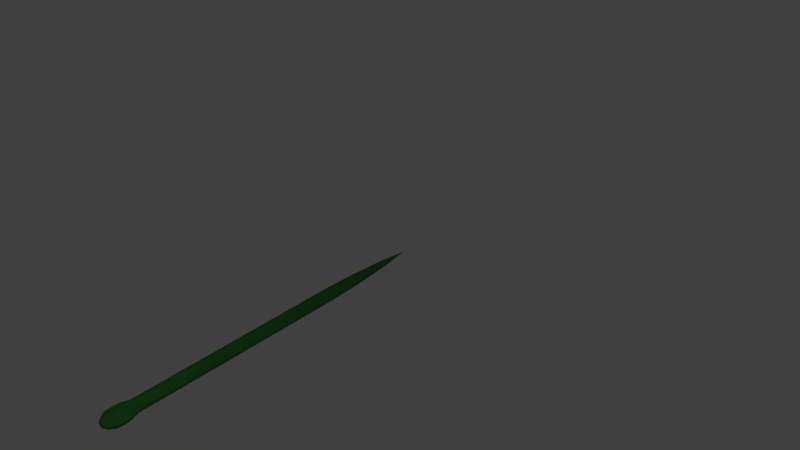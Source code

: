 # Source: snake.blend  (saved by Blender 2.78.0; exported with 4.5.12 LTS)
import bpy
from mathutils import Matrix  # noqa: F401  (used for matrix-valued properties, if any)

bpy.ops.wm.read_factory_settings(use_empty=True)
scene = bpy.context.scene
scene.name = 'Scene'

# ---- collections
col_collection_1 = bpy.data.collections.new('Collection 1'); scene.collection.children.link(col_collection_1)

# ---- materials (node trees are filled in below, after node groups)
mat_material_001 = bpy.data.materials.new('Material.001')
mat_material_001.alpha_threshold = 0.0
mat_material_001.diffuse_color = (0.04759, 0.2738, 0.04538, 1.0)
mat_material_001.specular_color = (0.0, 0.0, 0.0)
mat_material_001.roughness = 0.5

# ---- material node trees

# ---- world
world_world = bpy.data.worlds.new('World'); scene.world = world_world
world_world.color = (0.05088, 0.05088, 0.05088)
world_world.use_sun_shadow = False
world_world.sun_shadow_jitter_overblur = 0.0
world_world.cycles.sampling_method = 'MANUAL'

# ---- lights
light_lamp = bpy.data.lights.new('Lamp', 'POINT')
light_lamp.transmission_factor = 0.0
light_lamp.cutoff_distance = 30.0
light_lamp.energy = 100.0
light_lamp.shadow_buffer_clip_start = 1.001
light_lamp.shadow_soft_size = 0.1
light_lamp.shadow_maximum_resolution = 0.006
light_lamp.use_absolute_resolution = True

# ---- meshes
me_cylinder = bpy.data.meshes.new('Cylinder')
me_cylinder.from_pydata([(-0.2941, 22.62, 0.2941), (1.193e-08, -10.01, 0.8002), (0.5658, -6.873, 0.5658), (0.5658, -10.01, 0.5658), (0.8002, -6.873, -9.129e-07), (0.8002, -10.01, -1.023e-06), (0.5658, -6.873, -0.5658), (0.5658, -10.01, -0.5658), (-5.803e-08, -6.873, -0.8002), (2.536e-07, -10.01, -0.8002), (-0.4159, 22.62, 2.873e-06), (-0.5658, -10.01, -0.5658), (-0.2941, 22.62, -0.2941), (-0.8002, -10.01, -1.31e-06), (-1.134e-07, 22.62, -0.4159), (-0.5658, -10.01, 0.5658), (1.193e-08, -12.9, 0.8002), (0.5658, -12.9, 0.5658), (0.8002, -12.9, -1.412e-06), (0.5658, -12.9, -0.5658), (2.536e-07, -12.9, -0.8002), (-0.5658, -12.9, -0.5658), (-0.8002, -12.9, -1.698e-06), (-0.5658, -12.9, 0.5658), (1.193e-08, -15.28, 0.8002), (0.5658, -15.28, 0.5658), (0.8002, -15.28, -1.732e-06), (0.5658, -15.28, -0.5658), (2.536e-07, -15.28, -0.8002), (-0.5658, -15.28, -0.5658), (-0.8002, -15.28, -2.018e-06), (-0.5658, -15.28, 0.5658), (-6.228e-08, -17.28, 1.334), (0.6553, -17.28, 0.9434), (0.9268, -17.28, -1.975e-06), (0.6553, -17.28, -0.9434), (3.762e-07, -17.28, -1.334), (-0.6553, -17.28, -0.9434), (-0.9268, -17.28, -2.293e-06), (-0.6553, -17.28, 0.9434), (-6.911e-08, -18.23, 1.334), (0.5843, -18.23, 0.9434), (0.8264, -18.23, -2.121e-06), (0.5843, -18.23, -0.9434), (3.782e-07, -18.23, -1.334), (-0.5843, -18.23, -0.9434), (-0.8264, -18.23, -2.401e-06), (-0.5843, -18.23, 0.9434), (1.948e-08, -18.91, 0.8631), (0.5012, -18.91, 0.6103), (0.7089, -18.91, -2.214e-06), (0.5012, -18.91, -0.6103), (2.936e-07, -18.91, -0.8631), (-0.5012, -18.91, -0.6103), (-0.7089, -18.91, -2.462e-06), (-0.5012, -18.91, 0.6103), (8.025e-08, -19.28, 0.5256), (0.3052, -19.28, 0.3717), (0.4317, -19.28, -2.324e-06), (0.3052, -19.28, -0.3717), (2.472e-07, -19.28, -0.5256), (-0.3052, -19.28, -0.3717), (-0.4317, -19.28, -2.476e-06), (-0.3052, -19.28, 0.3717), (1.69e-07, -19.43, -2.447e-06), (0.8929, -16.48, -1.873e-06), (0.6314, -16.48, -0.8963), (-5.908e-08, -16.48, 1.268), (0.6314, -16.48, 0.8963), (-0.6314, -16.48, 0.8963), (-0.6314, -16.48, -0.8963), (-0.8929, -16.48, -2.18e-06), (3.564e-07, -16.48, -1.268), (-2.997e-07, -6.873, 0.8002), (0.2941, 22.62, -0.2941), (0.4159, 22.62, 3.022e-06), (0.2941, 22.62, 0.2941), (-2.39e-07, 22.62, 0.4159), (-0.5658, -6.873, -0.5658), (-0.8002, -6.873, -1.199e-06), (-0.5658, -6.873, 0.5658), (-2.997e-07, -3.087, 0.8002), (0.5658, -3.087, 0.5658), (0.8002, -3.087, -4.043e-07), (0.5658, -3.087, -0.5658), (-5.803e-08, -3.087, -0.8002), (-0.5658, -3.087, -0.5658), (-0.8002, -3.087, -6.905e-07), (-0.5658, -3.087, 0.5658), (-2.997e-07, 0.3857, 0.8002), (0.5658, 0.3857, 0.5658), (0.8002, 0.3857, 6.227e-08), (0.5658, 0.3857, -0.5658), (-5.803e-08, 0.3857, -0.8002), (-0.5658, 0.3857, -0.5658), (-0.8002, 0.3857, -2.239e-07), (-0.5658, 0.3857, 0.5658), (-2.997e-07, 4.271, 0.8002), (0.5658, 4.271, 0.5658), (0.8002, 4.271, 5.843e-07), (0.5658, 4.271, -0.5658), (-5.803e-08, 4.271, -0.8002), (-0.5658, 4.271, -0.5658), (-0.8002, 4.271, 2.981e-07), (-0.5658, 4.271, 0.5658), (-2.997e-07, 8.76, 0.8002), (0.5658, 8.76, 0.5658), (0.8002, 8.76, 1.187e-06), (0.5658, 8.76, -0.5658), (-5.803e-08, 8.76, -0.8002), (-0.5658, 8.76, -0.5658), (-0.8002, 8.76, 9.013e-07), (-0.5658, 8.76, 0.5658), (-2.997e-07, 13.32, 0.8002), (0.5658, 13.32, 0.5658), (0.8002, 13.32, 1.8e-06), (0.5658, 13.32, -0.5658), (-5.803e-08, 13.32, -0.8002), (-0.5658, 13.32, -0.5658), (-0.8002, 13.32, 1.514e-06), (-0.5658, 13.32, 0.5658), (-2.816e-07, 17.69, 0.6875), (0.4861, 17.69, 0.4861), (0.6875, 17.69, 2.379e-06), (0.4861, 17.69, -0.4861), (-7.399e-08, 17.69, -0.6875), (-0.4861, 17.69, -0.4861), (-0.6875, 17.69, 2.133e-06), (-0.4861, 17.69, 0.4861), (-1.789e-07, 26.99, 3.576e-06), (-0.5658, -14.09, 0.5658), (1.193e-08, -14.09, 0.8002), (-0.5658, -14.09, -0.5658), (-0.8002, -14.09, -1.858e-06), (0.5658, -14.09, -0.5658), (2.536e-07, -14.09, -0.8002), (0.5658, -14.09, 0.5658), (0.8002, -14.09, -1.572e-06), (-0.8002, -11.45, -1.504e-06), (-0.5658, -11.45, 0.5658), (0.5658, -11.45, 0.5658), (0.8002, -11.45, -1.218e-06), (2.536e-07, -11.45, -0.8002), (-0.5658, -11.45, -0.5658), (1.193e-08, -11.45, 0.8002), (0.5658, -11.45, -0.5658), (0.5658, -8.439, 0.5658), (0.8002, -8.439, -9.682e-07), (0.5658, -8.439, -0.5658), (9.777e-08, -8.439, -0.8002), (-1.439e-07, -8.439, 0.8002), (-0.5658, -8.439, -0.5658), (-0.8002, -8.439, -1.254e-06), (-0.5658, -8.439, 0.5658), (0.5658, -4.98, -0.5658), (-5.803e-08, -4.98, -0.8002), (0.8002, -4.98, -6.586e-07), (0.5658, -4.98, 0.5658), (-0.8002, -4.98, -9.448e-07), (-0.5658, -4.98, -0.5658), (-2.997e-07, -4.98, 0.8002), (-0.5658, -4.98, 0.5658), (-2.997e-07, -1.351, 0.8002), (-0.5658, -1.351, 0.5658), (-0.8002, -1.351, -4.572e-07), (-0.5658, -1.351, -0.5658), (-5.803e-08, -1.351, -0.8002), (0.5658, -1.351, -0.5658), (0.8002, -1.351, -1.71e-07), (0.5658, -1.351, 0.5658), (-0.5658, 2.328, -0.5658), (-5.803e-08, 2.328, -0.8002), (0.5658, 2.328, -0.5658), (0.8002, 2.328, 3.233e-07), (0.5658, 2.328, 0.5658), (-2.997e-07, 2.328, 0.8002), (-0.5658, 2.328, 0.5658), (-0.8002, 2.328, 3.711e-08), (-0.5658, 6.515, 0.5658), (-0.8002, 6.515, 5.997e-07), (-0.5658, 6.515, -0.5658), (-5.803e-08, 6.515, -0.8002), (0.5658, 6.515, -0.5658), (0.8002, 6.515, 8.859e-07), (0.5658, 6.515, 0.5658), (-2.997e-07, 6.515, 0.8002), (-0.8002, 11.04, 1.207e-06), (-0.5658, 11.04, -0.5658), (-5.803e-08, 11.04, -0.8002), (0.5658, 11.04, -0.5658), (0.8002, 11.04, 1.494e-06), (0.5658, 11.04, 0.5658), (-0.5658, 11.04, 0.5658), (-2.997e-07, 11.04, 0.8002), (0.526, 15.5, 0.526), (-2.906e-07, 15.5, 0.7438), (-0.526, 15.5, 0.526), (-0.7438, 15.5, 1.824e-06), (-0.526, 15.5, -0.5259), (-6.601e-08, 15.5, -0.7438), (0.526, 15.5, -0.5259), (0.7438, 15.5, 2.09e-06), (-2.603e-07, 20.15, 0.5517), (0.3901, 20.15, 0.3901), (0.5517, 20.15, 2.701e-06), (0.3901, 20.15, -0.3901), (-9.369e-08, 20.15, -0.5517), (-0.3901, 20.15, -0.3901), (-0.5517, 20.15, 2.503e-06), (-0.3901, 20.15, 0.3901)], [], [(150, 1, 3, 146), (146, 3, 5, 147), (147, 5, 7, 148), (148, 7, 9, 149), (149, 9, 11, 151), (151, 11, 13, 152), (139, 138, 22, 23), (152, 13, 15, 153), (153, 15, 1, 150), (203, 204, 75, 76), (141, 140, 17, 18), (143, 142, 20, 21), (144, 139, 23, 16), (140, 144, 16, 17), (145, 141, 18, 19), (138, 143, 21, 22), (142, 145, 19, 20), (131, 130, 31, 24), (133, 132, 29, 30), (135, 134, 27, 28), (137, 136, 25, 26), (130, 133, 30, 31), (132, 135, 28, 29), (134, 137, 26, 27), (136, 131, 24, 25), (66, 65, 34, 35), (68, 67, 32, 33), (67, 69, 39, 32), (71, 70, 37, 38), (72, 66, 35, 36), (65, 68, 33, 34), (69, 71, 38, 39), (70, 72, 36, 37), (39, 38, 46, 47), (37, 36, 44, 45), (35, 34, 42, 43), (33, 32, 40, 41), (32, 39, 47, 40), (38, 37, 45, 46), (36, 35, 43, 44), (34, 33, 41, 42), (44, 43, 51, 52), (42, 41, 49, 50), (47, 46, 54, 55), (45, 44, 52, 53), (43, 42, 50, 51), (41, 40, 48, 49), (40, 47, 55, 48), (46, 45, 53, 54), (48, 55, 63, 56), (54, 53, 61, 62), (52, 51, 59, 60), (50, 49, 57, 58), (55, 54, 62, 63), (53, 52, 60, 61), (51, 50, 58, 59), (49, 48, 56, 57), (61, 60, 64), (59, 58, 64), (57, 56, 64), (56, 63, 64), (62, 61, 64), (60, 59, 64), (58, 57, 64), (63, 62, 64), (29, 28, 72, 70), (31, 30, 71, 69), (26, 25, 68, 65), (28, 27, 66, 72), (30, 29, 70, 71), (24, 31, 69, 67), (25, 24, 67, 68), (27, 26, 65, 66), (205, 206, 14, 74), (207, 208, 10, 12), (209, 202, 77, 0), (202, 203, 76, 77), (204, 205, 74, 75), (206, 207, 12, 14), (208, 209, 0, 10), (163, 162, 89, 96), (165, 164, 95, 94), (167, 166, 93, 92), (169, 168, 91, 90), (164, 163, 96, 95), (166, 165, 94, 93), (168, 167, 92, 91), (162, 169, 90, 89), (171, 170, 102, 101), (173, 172, 100, 99), (175, 174, 98, 97), (176, 175, 97, 104), (170, 177, 103, 102), (172, 171, 101, 100), (174, 173, 99, 98), (177, 176, 104, 103), (179, 178, 112, 111), (181, 180, 110, 109), (183, 182, 108, 107), (185, 184, 106, 105), (178, 185, 105, 112), (180, 179, 111, 110), (182, 181, 109, 108), (184, 183, 107, 106), (187, 186, 119, 118), (189, 188, 117, 116), (191, 190, 115, 114), (186, 192, 120, 119), (188, 187, 118, 117), (190, 189, 116, 115), (193, 191, 114, 113), (192, 193, 113, 120), (195, 194, 122, 121), (196, 195, 121, 128), (198, 197, 127, 126), (200, 199, 125, 124), (194, 201, 123, 122), (197, 196, 128, 127), (199, 198, 126, 125), (201, 200, 124, 123), (154, 155, 85, 84), (155, 159, 86, 85), (156, 154, 84, 83), (157, 156, 83, 82), (160, 157, 82, 81), (161, 160, 81, 88), (158, 161, 88, 87), (159, 78, 79, 158), (12, 10, 129), (77, 76, 129), (0, 77, 129), (75, 74, 129), (12, 129, 14), (10, 0, 129), (76, 75, 129), (14, 129, 74), (17, 16, 131, 136), (19, 18, 137, 134), (21, 20, 135, 132), (23, 22, 133, 130), (18, 17, 136, 137), (20, 19, 134, 135), (22, 21, 132, 133), (16, 23, 130, 131), (9, 7, 145, 142), (13, 11, 143, 138), (7, 5, 141, 145), (3, 1, 144, 140), (1, 15, 139, 144), (11, 9, 142, 143), (5, 3, 140, 141), (15, 13, 138, 139), (80, 153, 150, 73), (79, 152, 153, 80), (78, 151, 152, 79), (8, 149, 151, 78), (6, 148, 149, 8), (4, 147, 148, 6), (2, 146, 147, 4), (73, 150, 146, 2), (86, 159, 158, 87), (79, 80, 161, 158), (80, 73, 160, 161), (73, 2, 157, 160), (2, 4, 156, 157), (4, 6, 154, 156), (8, 78, 159, 155), (6, 8, 155, 154), (81, 82, 169, 162), (83, 84, 167, 168), (85, 86, 165, 166), (87, 88, 163, 164), (82, 83, 168, 169), (84, 85, 166, 167), (86, 87, 164, 165), (88, 81, 162, 163), (95, 96, 176, 177), (90, 91, 173, 174), (92, 93, 171, 172), (94, 95, 177, 170), (96, 89, 175, 176), (89, 90, 174, 175), (91, 92, 172, 173), (93, 94, 170, 171), (98, 99, 183, 184), (100, 101, 181, 182), (102, 103, 179, 180), (104, 97, 185, 178), (97, 98, 184, 185), (99, 100, 182, 183), (101, 102, 180, 181), (103, 104, 178, 179), (112, 105, 193, 192), (105, 106, 191, 193), (107, 108, 189, 190), (109, 110, 187, 188), (111, 112, 192, 186), (106, 107, 190, 191), (108, 109, 188, 189), (110, 111, 186, 187), (115, 116, 200, 201), (117, 118, 198, 199), (119, 120, 196, 197), (114, 115, 201, 194), (116, 117, 199, 200), (118, 119, 197, 198), (120, 113, 195, 196), (113, 114, 194, 195), (127, 128, 209, 208), (125, 126, 207, 206), (123, 124, 205, 204), (121, 122, 203, 202), (128, 121, 202, 209), (126, 127, 208, 207), (124, 125, 206, 205), (122, 123, 204, 203)])
me_cylinder.materials.append(mat_material_001)
me_cylinder.use_remesh_preserve_volume = False
me_cylinder.use_remesh_preserve_attributes = False
me_cylinder.use_mirror_vertex_groups = False
me_cylinder.update()

# ---- curves / text
cu_beziercurve_002 = bpy.data.curves.new('BezierCurve.002', 'CURVE')
cu_beziercurve_002.dimensions = '3D'
_sp = cu_beziercurve_002.splines.new('BEZIER'); _sp.bezier_points.add(7)
_sp.bezier_points.foreach_set('co', [-0.02953, 14.59, -3.78e-08, 0.9384, 12.1, -3.78e-08, -0.5236, 9.941, 1.513e-07, 0.945, 7.946, -7.629e-08, -0.4834, 5.522, 1.347e-07, 1.432, 3.503, -1.035e-07, -0.2569, 0.7085, -1.561e-07, 1.553, -1.718, -1.925e-07])
_sp.bezier_points.foreach_set('handle_left', [-0.04355, 15.3, -3.78e-08, 0.9244, 12.81, -3.78e-08, -0.5185, 10.94, 1.513e-07, 0.9555, 8.946, -7.629e-08, -0.3473, 6.37, 1.347e-07, 1.434, 4.503, -1.035e-07, -0.2542, 1.708, -1.561e-07, 1.555, -0.7183, -1.925e-07])
_sp.bezier_points.foreach_set('handle_right', [-0.01551, 13.89, -3.78e-08, 0.9525, 11.4, -3.78e-08, -0.5286, 8.941, 1.513e-07, 0.9344, 6.946, -7.629e-08, -0.6417, 4.534, 1.347e-07, 1.429, 2.503, -1.035e-07, -0.2595, -0.2915, -1.561e-07, 1.55, -2.718, -1.925e-07])
for _p, _l, _r in zip(_sp.bezier_points, ['ALIGNED', 'ALIGNED', 'ALIGNED', 'ALIGNED', 'ALIGNED', 'ALIGNED', 'ALIGNED', 'ALIGNED'], ['ALIGNED', 'ALIGNED', 'ALIGNED', 'ALIGNED', 'ALIGNED', 'ALIGNED', 'ALIGNED', 'ALIGNED']): _p.handle_left_type = _l; _p.handle_right_type = _r
_sp.order_u = 0
_sp.order_v = 0
cu_beziercurve_002.use_path = True
cu_beziercurve_002.use_path_clamp = True
cu_beziercurve_002.bevel_resolution = 0
cu_beziercurve_002.fill_mode = 'HALF'
arm_armature_001 = bpy.data.armatures.new('Armature.001')  # bones are not reproduced

# ---- objects
ob_armature = bpy.data.objects.new('Armature', arm_armature_001)
ob_cylinder = bpy.data.objects.new('Cylinder', me_cylinder)
ob_beziercurve = bpy.data.objects.new('BezierCurve', cu_beziercurve_002)
ob_lamp = bpy.data.objects.new('Lamp', light_lamp)

# ---- transforms, parenting, visibility, modifiers, constraints
ob_armature.location = (-5.106e-08, 12.69, 0.005556)
ob_armature.show_in_front = True
ob_armature.lineart.crease_threshold = 0.0
ob_cylinder.parent = ob_armature
ob_cylinder.matrix_parent_inverse = Matrix(((1.0, 0.0, 0.0, 5.106e-08), (0.0, 1.0, 0.0, -12.69), (0.0, 0.0, 1.0, -0.005556), (0.0, 0.0, 0.0, 1.0)))
ob_cylinder.location = (4.054e-14, 6.411, -4.755e-21)
ob_cylinder.rotation_euler = (-1.344e-07, -1.571, 0.0)
ob_cylinder.scale = (0.235, 0.235, 0.235)
ob_cylinder.lineart.crease_threshold = 0.0
_vg = ob_cylinder.vertex_groups.new(name='Bone')
for _i, _w in zip([129], [0.9898]): _vg.add([_i], _w, 'REPLACE')
_vg = ob_cylinder.vertex_groups.new(name='Bone.001')
for _i, _w in zip([0, 10, 12, 14, 74, 75, 76, 77, 202, 203, 204, 205, 206, 207, 208, 209], [0.9985, 0.9987, 0.9986, 0.9982, 0.998, 0.9978, 0.9979, 0.9982, 0.9863, 0.9846, 0.984, 0.9846, 0.9863, 0.9881, 0.9889, 0.9881]): _vg.add([_i], _w, 'REPLACE')
_vg = ob_cylinder.vertex_groups.new(name='Bone.002')
for _i, _w in zip([121, 122, 123, 124, 125, 126, 127, 128, 194, 195, 199, 200, 201], [0.9588, 0.9548, 0.9532, 0.9548, 0.9588, 0.9631, 0.9649, 0.9631, 0.005331, 0.0008845, 0.0008846, 0.005331, 0.007094]): _vg.add([_i], _w, 'REPLACE')
_vg = ob_cylinder.vertex_groups.new(name='Bone.003')
for _i, _w in zip([113, 114, 115, 116, 117, 118, 119, 120, 122, 123, 124, 187, 188, 189, 190, 191, 192, 193, 194, 195, 196, 197, 198, 199, 200, 201], [0.97, 0.9675, 0.9665, 0.9675, 0.97, 0.9727, 0.9738, 0.9727, 0.0008087, 0.002583, 0.0008084, 0.001782, 0.006747, 0.01142, 0.01328, 0.01142, 0.001782, 0.006747, 0.9708, 0.9732, 0.9758, 0.977, 0.9758, 0.9732, 0.9708, 0.9698]): _vg.add([_i], _w, 'REPLACE')
_vg = ob_cylinder.vertex_groups.new(name='Bone.004')
for _i, _w in zip([105, 106, 107, 108, 109, 110, 112, 113, 114, 115, 116, 117, 118, 120, 186, 187, 188, 189, 190, 191, 192, 193], [0.00554, 0.009999, 0.01177, 0.009999, 0.00554, 0.000788, 0.000788, 0.006713, 0.01126, 0.01306, 0.01126, 0.006713, 0.001872, 0.001872, 0.9503, 0.9482, 0.9432, 0.9385, 0.9366, 0.9385, 0.9482, 0.9432]): _vg.add([_i], _w, 'REPLACE')
_vg = ob_cylinder.vertex_groups.new(name='Bone.005')
for _i, _w in zip([97, 98, 99, 100, 101, 102, 103, 104, 105, 106, 107, 108, 109, 110, 111, 112, 178, 179, 180, 181, 182, 183, 184, 185, 187, 188, 189, 190, 191, 192, 193], [0.01203, 0.01709, 0.01911, 0.01709, 0.01203, 0.006644, 0.004307, 0.006644, 0.9705, 0.968, 0.967, 0.968, 0.9705, 0.9732, 0.9743, 0.9732, 0.9727, 0.9738, 0.9727, 0.97, 0.9675, 0.9664, 0.9675, 0.97, 0.001809, 0.006778, 0.01146, 0.01332, 0.01146, 0.001809, 0.006778]): _vg.add([_i], _w, 'REPLACE')
_vg = ob_cylinder.vertex_groups.new(name='Bone.006')
for _i, _w in zip([89, 90, 91, 92, 93, 94, 95, 96, 97, 98, 99, 100, 101, 102, 103, 104, 170, 171, 172, 173, 174, 175, 176, 177, 178, 179, 180, 181, 182, 183, 184, 185], [0.02928, 0.0356, 0.0381, 0.0356, 0.02928, 0.02254, 0.01961, 0.02254, 0.9676, 0.9648, 0.9637, 0.9648, 0.9676, 0.9705, 0.9717, 0.9705, 0.9644, 0.9609, 0.9577, 0.9564, 0.9577, 0.9609, 0.9644, 0.9658, 0.003142, 0.0009396, 0.003142, 0.008218, 0.013, 0.0149, 0.013, 0.008218]): _vg.add([_i], _w, 'REPLACE')
_vg = ob_cylinder.vertex_groups.new(name='Bone.007')
for _i, _w in zip([81, 82, 83, 84, 85, 86, 87, 88, 89, 90, 91, 92, 93, 94, 95, 96, 162, 163, 164, 165, 166, 167, 168, 169, 170, 171, 172, 173, 174, 175, 176, 177], [0.03882, 0.04581, 0.04859, 0.04583, 0.03888, 0.03163, 0.0283, 0.03139, 0.9582, 0.9547, 0.9533, 0.9547, 0.9582, 0.9619, 0.9635, 0.9619, 0.9518, 0.956, 0.9578, 0.956, 0.9518, 0.9479, 0.9464, 0.9479, 0.01906, 0.0255, 0.03154, 0.03394, 0.03154, 0.0255, 0.01906, 0.01626]): _vg.add([_i], _w, 'REPLACE')
_vg = ob_cylinder.vertex_groups.new(name='Bone.008')
for _i, _w in zip([2, 4, 6, 8, 73, 78, 79, 80, 81, 82, 83, 84, 85, 86, 87, 88, 154, 155, 156, 157, 158, 159, 160, 161, 162, 163, 164, 165, 166, 167, 168, 169], [0.04237, 0.04554, 0.04334, 0.0367, 0.03538, 0.02887, 0.02529, 0.02829, 0.9538, 0.95, 0.9485, 0.95, 0.9538, 0.9577, 0.9594, 0.9578, 0.9552, 0.9586, 0.9538, 0.9552, 0.9638, 0.9622, 0.9586, 0.9622, 0.0423, 0.03456, 0.03119, 0.03456, 0.0423, 0.04954, 0.0512, 0.04954]): _vg.add([_i], _w, 'REPLACE')
_vg = ob_cylinder.vertex_groups.new(name='Bone.009')
for _i, _w in zip([1, 2, 3, 4, 5, 6, 7, 8, 9, 11, 13, 15, 73, 78, 79, 80, 146, 147, 148, 149, 150, 151, 152, 153, 154, 155, 156, 157, 158, 159, 160, 161], [0.05752, 0.9503, 0.06169, 0.9485, 0.06307, 0.9498, 0.06104, 0.9536, 0.0566, 0.05211, 0.05041, 0.05276, 0.9543, 0.958, 0.96, 0.9583, 0.938, 0.9362, 0.938, 0.9425, 0.9426, 0.9474, 0.9496, 0.9475, 0.0351, 0.02884, 0.03761, 0.03514, 0.01928, 0.02218, 0.02889, 0.0222]): _vg.add([_i], _w, 'REPLACE')
_vg = ob_cylinder.vertex_groups.new(name='Bone.010')
for _i, _w in zip([1, 3, 5, 7, 9, 11, 13, 15, 16, 17, 18, 19, 20, 21, 22, 23, 138, 139, 140, 141, 142, 143, 144, 145, 146, 147, 148, 149, 150, 151, 152, 153], [0.9382, 0.9334, 0.9318, 0.9341, 0.9392, 0.9443, 0.9462, 0.9436, 0.06695, 0.07183, 0.07376, 0.07183, 0.06696, 0.0617, 0.05939, 0.06169, 0.9417, 0.9392, 0.9285, 0.9264, 0.9337, 0.9393, 0.9337, 0.9285, 0.05879, 0.06045, 0.05883, 0.05469, 0.05464, 0.05023, 0.04653, 0.0502]): _vg.add([_i], _w, 'REPLACE')
_vg = ob_cylinder.vertex_groups.new(name='Bone.011')
for _i, _w in zip([16, 17, 18, 19, 20, 21, 22, 23, 24, 25, 26, 27, 28, 29, 30, 31, 130, 131, 132, 133, 134, 135, 136, 137, 138, 139, 140, 141, 142, 143, 144, 145], [0.9253, 0.9193, 0.9169, 0.9193, 0.9253, 0.9317, 0.9344, 0.9317, 0.07989, 0.08657, 0.08774, 0.08469, 0.07963, 0.07507, 0.07127, 0.07324, 0.9152, 0.9078, 0.9152, 0.9184, 0.9008, 0.9078, 0.9009, 0.8981, 0.0549, 0.05705, 0.06653, 0.06832, 0.06196, 0.05705, 0.06197, 0.06652]): _vg.add([_i], _w, 'REPLACE')
_vg = ob_cylinder.vertex_groups.new(name='Bone.012')
for _i, _w in zip([24, 25, 26, 27, 28, 29, 30, 31, 32, 33, 34, 35, 36, 37, 38, 39, 40, 41, 42, 43, 44, 45, 46, 47, 48, 49, 50, 51, 52, 53, 54, 55, 56, 57, 58, 59, 60, 61, 62, 63, 64, 65, 66, 67, 68, 69, 70, 71, 72, 130, 131, 132, 133, 134, 135, 136, 137], [0.9196, 0.9128, 0.9115, 0.9147, 0.9198, 0.9245, 0.9283, 0.9263, 0.9967, 0.9966, 0.9972, 0.9966, 0.9967, 0.9972, 0.9982, 0.9972, 0.9991, 0.9991, 0.9994, 0.9992, 0.9991, 0.9993, 0.9997, 0.9993, 0.9998, 0.9998, 0.9998, 0.9998, 0.9998, 0.9998, 0.9999, 0.9998, 0.9999, 0.9999, 0.9999, 0.9999, 0.9999, 1.0, 1.0, 1.0, 1.0, 0.988, 0.9873, 0.9885, 0.987, 0.9893, 0.9891, 0.9916, 0.9884, 0.07945, 0.08593, 0.07936, 0.07654, 0.09201, 0.08595, 0.0919, 0.09432]): _vg.add([_i], _w, 'REPLACE')
_m = ob_cylinder.modifiers.new('Armature', 'ARMATURE')
_m.object = ob_armature
ob_beziercurve.location = (0.0, 5.524, 0.0)
ob_beziercurve.lineart.crease_threshold = 0.0
ob_lamp.location = (4.076, 1.005, 5.904)
ob_lamp.rotation_euler = (0.6503, 0.05522, 1.866)
ob_lamp.lock_rotations_4d = False
ob_lamp.empty_display_type = 'ARROWS'
ob_lamp.color = (0.0, 0.0, 0.0, 0.0)
ob_lamp.lineart.crease_threshold = 0.0

# ---- collection membership
col_collection_1.objects.link(ob_armature)
col_collection_1.objects.link(ob_cylinder)
col_collection_1.objects.link(ob_beziercurve)
col_collection_1.objects.link(ob_lamp)

# ---- scene / render settings (as saved in the file)
scene.frame_start = 1; scene.frame_end = 60; scene.frame_set(0)
scene.render.engine = 'CYCLES'
scene.render.resolution_percentage = 50
scene.render.dither_intensity = 0.0
scene.cycles.use_denoising = False
scene.cycles.samples = 128
scene.cycles.sampling_pattern = 'TABULATED_SOBOL'
scene.cycles.light_sampling_threshold = 0.0
scene.cycles.use_adaptive_sampling = False
scene.cycles.use_light_tree = False
scene.cycles.blur_glossy = 0.0
scene.cycles.sample_clamp_indirect = 0.0
scene.view_settings.view_transform = 'Standard'
bpy.context.view_layer.update()

# ---- added for rendering (the .blend has no active camera): camera
cam_auto = bpy.data.cameras.new('AutoCamera')
cam_auto.lens = 50.0
cam_auto.sensor_width = 36.0
cam_auto.clip_end = 1000.0
ob_auto_camera = bpy.data.objects.new('AutoCamera', cam_auto)
scene.collection.objects.link(ob_auto_camera)
ob_auto_camera.location = (18.3704, -9.51807, 15.644)
ob_auto_camera.rotation_euler = (1.09748, -7.21219e-08, 0.694738)
scene.camera = ob_auto_camera
bpy.context.view_layer.update()
